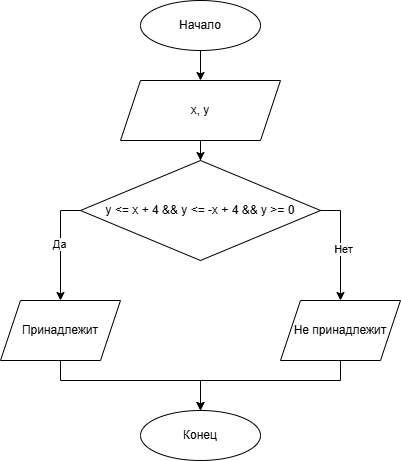

The diagram above was exported from draw.io. Its source (the exported page's mxGraphModel, read from the mxfile embedded in the PNG):
<mxGraphModel dx="1426" dy="806" grid="1" gridSize="10" guides="1" tooltips="1" connect="1" arrows="1" fold="1" page="1" pageScale="1" pageWidth="827" pageHeight="1169" math="0" shadow="0">
  <root>
    <mxCell id="0" />
    <mxCell id="1" parent="0" />
    <mxCell id="elyBD-z2Cb9htn5cpsB7-17" value="" style="edgeStyle=orthogonalEdgeStyle;rounded=0;orthogonalLoop=1;jettySize=auto;html=1;" edge="1" parent="1" source="elyBD-z2Cb9htn5cpsB7-1" target="elyBD-z2Cb9htn5cpsB7-2">
      <mxGeometry relative="1" as="geometry" />
    </mxCell>
    <mxCell id="elyBD-z2Cb9htn5cpsB7-1" value="Начало" style="ellipse;whiteSpace=wrap;html=1;" vertex="1" parent="1">
      <mxGeometry x="340" y="60" width="120" height="50" as="geometry" />
    </mxCell>
    <mxCell id="elyBD-z2Cb9htn5cpsB7-16" value="" style="edgeStyle=orthogonalEdgeStyle;rounded=0;orthogonalLoop=1;jettySize=auto;html=1;" edge="1" parent="1" source="elyBD-z2Cb9htn5cpsB7-2" target="elyBD-z2Cb9htn5cpsB7-3">
      <mxGeometry relative="1" as="geometry" />
    </mxCell>
    <mxCell id="elyBD-z2Cb9htn5cpsB7-2" value="x, y" style="shape=parallelogram;perimeter=parallelogramPerimeter;whiteSpace=wrap;html=1;fixedSize=1;" vertex="1" parent="1">
      <mxGeometry x="320" y="140" width="160" height="60" as="geometry" />
    </mxCell>
    <mxCell id="elyBD-z2Cb9htn5cpsB7-9" style="edgeStyle=orthogonalEdgeStyle;rounded=0;orthogonalLoop=1;jettySize=auto;html=1;" edge="1" parent="1" source="elyBD-z2Cb9htn5cpsB7-3" target="elyBD-z2Cb9htn5cpsB7-4">
      <mxGeometry relative="1" as="geometry">
        <Array as="points">
          <mxPoint x="260" y="270" />
        </Array>
      </mxGeometry>
    </mxCell>
    <mxCell id="elyBD-z2Cb9htn5cpsB7-15" value="Да" style="edgeLabel;html=1;align=center;verticalAlign=middle;resizable=0;points=[];" vertex="1" connectable="0" parent="elyBD-z2Cb9htn5cpsB7-9">
      <mxGeometry x="-0.0364" y="-2" relative="1" as="geometry">
        <mxPoint as="offset" />
      </mxGeometry>
    </mxCell>
    <mxCell id="elyBD-z2Cb9htn5cpsB7-3" value="y &amp;lt;= x + 4 &amp;amp;&amp;amp; y &amp;lt;= -x + 4 &amp;amp;&amp;amp; y &amp;gt;= 0" style="rhombus;whiteSpace=wrap;html=1;" vertex="1" parent="1">
      <mxGeometry x="280" y="220" width="240" height="100" as="geometry" />
    </mxCell>
    <mxCell id="elyBD-z2Cb9htn5cpsB7-13" style="edgeStyle=orthogonalEdgeStyle;rounded=0;orthogonalLoop=1;jettySize=auto;html=1;" edge="1" parent="1" source="elyBD-z2Cb9htn5cpsB7-4" target="elyBD-z2Cb9htn5cpsB7-11">
      <mxGeometry relative="1" as="geometry">
        <Array as="points">
          <mxPoint x="260" y="440" />
          <mxPoint x="400" y="440" />
        </Array>
      </mxGeometry>
    </mxCell>
    <mxCell id="elyBD-z2Cb9htn5cpsB7-4" value="Принадлежит" style="shape=parallelogram;perimeter=parallelogramPerimeter;whiteSpace=wrap;html=1;fixedSize=1;" vertex="1" parent="1">
      <mxGeometry x="200" y="360" width="120" height="60" as="geometry" />
    </mxCell>
    <mxCell id="elyBD-z2Cb9htn5cpsB7-12" style="edgeStyle=orthogonalEdgeStyle;rounded=0;orthogonalLoop=1;jettySize=auto;html=1;entryX=0.5;entryY=0;entryDx=0;entryDy=0;" edge="1" parent="1" source="elyBD-z2Cb9htn5cpsB7-5" target="elyBD-z2Cb9htn5cpsB7-11">
      <mxGeometry relative="1" as="geometry">
        <Array as="points">
          <mxPoint x="540" y="440" />
          <mxPoint x="400" y="440" />
        </Array>
      </mxGeometry>
    </mxCell>
    <mxCell id="elyBD-z2Cb9htn5cpsB7-5" value="Не принадлежит" style="shape=parallelogram;perimeter=parallelogramPerimeter;whiteSpace=wrap;html=1;fixedSize=1;" vertex="1" parent="1">
      <mxGeometry x="480" y="360" width="120" height="60" as="geometry" />
    </mxCell>
    <mxCell id="elyBD-z2Cb9htn5cpsB7-8" style="edgeStyle=orthogonalEdgeStyle;rounded=0;orthogonalLoop=1;jettySize=auto;html=1;entryX=0.5;entryY=0;entryDx=0;entryDy=0;" edge="1" parent="1" source="elyBD-z2Cb9htn5cpsB7-3" target="elyBD-z2Cb9htn5cpsB7-5">
      <mxGeometry relative="1" as="geometry">
        <Array as="points">
          <mxPoint x="540" y="270" />
        </Array>
      </mxGeometry>
    </mxCell>
    <mxCell id="elyBD-z2Cb9htn5cpsB7-14" value="Нет" style="edgeLabel;html=1;align=center;verticalAlign=middle;resizable=0;points=[];" vertex="1" connectable="0" parent="elyBD-z2Cb9htn5cpsB7-8">
      <mxGeometry x="0.0545" y="2" relative="1" as="geometry">
        <mxPoint as="offset" />
      </mxGeometry>
    </mxCell>
    <mxCell id="elyBD-z2Cb9htn5cpsB7-11" value="Конец" style="ellipse;whiteSpace=wrap;html=1;" vertex="1" parent="1">
      <mxGeometry x="340" y="470" width="120" height="50" as="geometry" />
    </mxCell>
  </root>
</mxGraphModel>